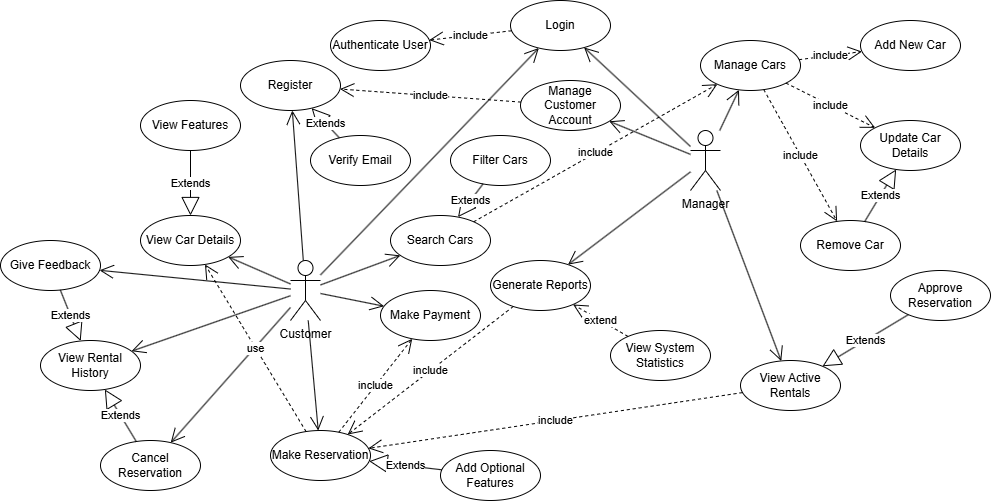

The diagram above was exported from draw.io. Its source (the exported page's mxGraphModel, read from the mxfile embedded in the PNG):
<mxGraphModel dx="3020" dy="748" grid="1" gridSize="10" guides="1" tooltips="1" connect="1" arrows="1" fold="1" page="1" pageScale="1" pageWidth="827" pageHeight="1169" math="0" shadow="0">
  <root>
    <mxCell id="0" />
    <mxCell id="1" parent="0" />
    <mxCell id="wALzAcFkC9BRYsBs3ky2-113" value="Manager" style="shape=umlActor;verticalLabelPosition=bottom;verticalAlign=top;html=1;" parent="1" vertex="1">
      <mxGeometry x="-320" y="730" width="30" height="60" as="geometry" />
    </mxCell>
    <mxCell id="wALzAcFkC9BRYsBs3ky2-114" value="Customer" style="shape=umlActor;verticalLabelPosition=bottom;verticalAlign=top;html=1;" parent="1" vertex="1">
      <mxGeometry x="-720" y="860" width="30" height="60" as="geometry" />
    </mxCell>
    <mxCell id="wALzAcFkC9BRYsBs3ky2-116" value="Register" style="ellipse;whiteSpace=wrap;html=1;" parent="1" vertex="1">
      <mxGeometry x="-770" y="660" width="100" height="50" as="geometry" />
    </mxCell>
    <mxCell id="wALzAcFkC9BRYsBs3ky2-118" value="Login" style="ellipse;whiteSpace=wrap;html=1;" parent="1" vertex="1">
      <mxGeometry x="-500" y="600" width="100" height="50" as="geometry" />
    </mxCell>
    <mxCell id="wALzAcFkC9BRYsBs3ky2-119" value="Search Cars" style="ellipse;whiteSpace=wrap;html=1;" parent="1" vertex="1">
      <mxGeometry x="-620" y="815" width="100" height="50" as="geometry" />
    </mxCell>
    <mxCell id="wALzAcFkC9BRYsBs3ky2-120" value="View Car Details" style="ellipse;whiteSpace=wrap;html=1;" parent="1" vertex="1">
      <mxGeometry x="-870" y="815" width="100" height="50" as="geometry" />
    </mxCell>
    <mxCell id="wALzAcFkC9BRYsBs3ky2-121" value="Make Reservation" style="ellipse;whiteSpace=wrap;html=1;" parent="1" vertex="1">
      <mxGeometry x="-740" y="1030" width="100" height="50" as="geometry" />
    </mxCell>
    <mxCell id="wALzAcFkC9BRYsBs3ky2-122" value="Make Payment" style="ellipse;whiteSpace=wrap;html=1;" parent="1" vertex="1">
      <mxGeometry x="-630" y="890" width="100" height="50" as="geometry" />
    </mxCell>
    <mxCell id="wALzAcFkC9BRYsBs3ky2-123" value="Cancel Reservation" style="ellipse;whiteSpace=wrap;html=1;" parent="1" vertex="1">
      <mxGeometry x="-910" y="1040" width="100" height="50" as="geometry" />
    </mxCell>
    <mxCell id="wALzAcFkC9BRYsBs3ky2-124" value="View Rental History" style="ellipse;whiteSpace=wrap;html=1;" parent="1" vertex="1">
      <mxGeometry x="-970" y="940" width="100" height="50" as="geometry" />
    </mxCell>
    <mxCell id="wALzAcFkC9BRYsBs3ky2-127" value="Add New Car" style="ellipse;whiteSpace=wrap;html=1;" parent="1" vertex="1">
      <mxGeometry x="-150" y="620" width="100" height="50" as="geometry" />
    </mxCell>
    <mxCell id="wALzAcFkC9BRYsBs3ky2-129" value="Verify Email" style="ellipse;whiteSpace=wrap;html=1;" parent="1" vertex="1">
      <mxGeometry x="-700" y="735" width="100" height="50" as="geometry" />
    </mxCell>
    <mxCell id="wALzAcFkC9BRYsBs3ky2-130" value="Authenticate User" style="ellipse;whiteSpace=wrap;html=1;" parent="1" vertex="1">
      <mxGeometry x="-680" y="620" width="100" height="50" as="geometry" />
    </mxCell>
    <mxCell id="wALzAcFkC9BRYsBs3ky2-131" value="Filter Cars" style="ellipse;whiteSpace=wrap;html=1;" parent="1" vertex="1">
      <mxGeometry x="-560" y="735" width="100" height="50" as="geometry" />
    </mxCell>
    <mxCell id="wALzAcFkC9BRYsBs3ky2-132" value="View Features" style="ellipse;whiteSpace=wrap;html=1;" parent="1" vertex="1">
      <mxGeometry x="-870" y="700" width="100" height="50" as="geometry" />
    </mxCell>
    <mxCell id="wALzAcFkC9BRYsBs3ky2-133" value="Give Feedback" style="ellipse;whiteSpace=wrap;html=1;" parent="1" vertex="1">
      <mxGeometry x="-1010" y="840" width="100" height="50" as="geometry" />
    </mxCell>
    <mxCell id="wALzAcFkC9BRYsBs3ky2-134" value="Update Car Details" style="ellipse;whiteSpace=wrap;html=1;" parent="1" vertex="1">
      <mxGeometry x="-150" y="720" width="100" height="50" as="geometry" />
    </mxCell>
    <mxCell id="wALzAcFkC9BRYsBs3ky2-135" value="Remove Car" style="ellipse;whiteSpace=wrap;html=1;" parent="1" vertex="1">
      <mxGeometry x="-210" y="820" width="100" height="50" as="geometry" />
    </mxCell>
    <mxCell id="wALzAcFkC9BRYsBs3ky2-136" value="View Active Rentals" style="ellipse;whiteSpace=wrap;html=1;" parent="1" vertex="1">
      <mxGeometry x="-270" y="960" width="100" height="50" as="geometry" />
    </mxCell>
    <mxCell id="wALzAcFkC9BRYsBs3ky2-137" value="Generate Reports" style="ellipse;whiteSpace=wrap;html=1;" parent="1" vertex="1">
      <mxGeometry x="-520" y="860" width="100" height="50" as="geometry" />
    </mxCell>
    <mxCell id="wALzAcFkC9BRYsBs3ky2-138" value="Manage Customer Account" style="ellipse;whiteSpace=wrap;html=1;" parent="1" vertex="1">
      <mxGeometry x="-490" y="680" width="100" height="50" as="geometry" />
    </mxCell>
    <mxCell id="wALzAcFkC9BRYsBs3ky2-140" value="View System Statistics" style="ellipse;whiteSpace=wrap;html=1;" parent="1" vertex="1">
      <mxGeometry x="-400" y="930" width="100" height="50" as="geometry" />
    </mxCell>
    <mxCell id="wALzAcFkC9BRYsBs3ky2-142" value="include" style="endArrow=open;endSize=12;dashed=1;html=1;rounded=0;" parent="1" source="wALzAcFkC9BRYsBs3ky2-118" target="wALzAcFkC9BRYsBs3ky2-130" edge="1">
      <mxGeometry width="160" relative="1" as="geometry">
        <mxPoint x="-50" y="830" as="sourcePoint" />
        <mxPoint x="110" y="830" as="targetPoint" />
      </mxGeometry>
    </mxCell>
    <mxCell id="wALzAcFkC9BRYsBs3ky2-145" value="Add Optional Features" style="ellipse;whiteSpace=wrap;html=1;" parent="1" vertex="1">
      <mxGeometry x="-570" y="1050" width="100" height="50" as="geometry" />
    </mxCell>
    <mxCell id="wALzAcFkC9BRYsBs3ky2-155" value="Approve Reservation" style="ellipse;whiteSpace=wrap;html=1;" parent="1" vertex="1">
      <mxGeometry x="-120" y="870" width="100" height="50" as="geometry" />
    </mxCell>
    <mxCell id="wALzAcFkC9BRYsBs3ky2-160" value="" style="endArrow=open;endFill=1;endSize=12;html=1;rounded=0;" parent="1" source="wALzAcFkC9BRYsBs3ky2-114" target="wALzAcFkC9BRYsBs3ky2-116" edge="1">
      <mxGeometry width="160" relative="1" as="geometry">
        <mxPoint x="-650" y="841" as="sourcePoint" />
        <mxPoint x="-552" y="939" as="targetPoint" />
      </mxGeometry>
    </mxCell>
    <mxCell id="wALzAcFkC9BRYsBs3ky2-161" value="" style="endArrow=open;endFill=1;endSize=12;html=1;rounded=0;" parent="1" source="wALzAcFkC9BRYsBs3ky2-114" target="wALzAcFkC9BRYsBs3ky2-118" edge="1">
      <mxGeometry width="160" relative="1" as="geometry">
        <mxPoint x="-680" y="840" as="sourcePoint" />
        <mxPoint x="-582" y="938" as="targetPoint" />
      </mxGeometry>
    </mxCell>
    <mxCell id="wALzAcFkC9BRYsBs3ky2-162" value="" style="endArrow=open;endFill=1;endSize=12;html=1;rounded=0;" parent="1" source="wALzAcFkC9BRYsBs3ky2-114" target="wALzAcFkC9BRYsBs3ky2-119" edge="1">
      <mxGeometry width="160" relative="1" as="geometry">
        <mxPoint x="-600" y="870" as="sourcePoint" />
        <mxPoint x="-502" y="968" as="targetPoint" />
      </mxGeometry>
    </mxCell>
    <mxCell id="wALzAcFkC9BRYsBs3ky2-163" value="" style="endArrow=open;endFill=1;endSize=12;html=1;rounded=0;" parent="1" source="wALzAcFkC9BRYsBs3ky2-114" target="wALzAcFkC9BRYsBs3ky2-120" edge="1">
      <mxGeometry width="160" relative="1" as="geometry">
        <mxPoint x="-670" y="870" as="sourcePoint" />
        <mxPoint x="-572" y="968" as="targetPoint" />
      </mxGeometry>
    </mxCell>
    <mxCell id="wALzAcFkC9BRYsBs3ky2-164" value="" style="endArrow=open;endFill=1;endSize=12;html=1;rounded=0;" parent="1" source="wALzAcFkC9BRYsBs3ky2-114" target="wALzAcFkC9BRYsBs3ky2-121" edge="1">
      <mxGeometry width="160" relative="1" as="geometry">
        <mxPoint x="-670" y="930" as="sourcePoint" />
        <mxPoint x="-600" y="950" as="targetPoint" />
      </mxGeometry>
    </mxCell>
    <mxCell id="wALzAcFkC9BRYsBs3ky2-165" value="" style="endArrow=open;endFill=1;endSize=12;html=1;rounded=0;" parent="1" source="wALzAcFkC9BRYsBs3ky2-114" target="wALzAcFkC9BRYsBs3ky2-123" edge="1">
      <mxGeometry width="160" relative="1" as="geometry">
        <mxPoint x="-630" y="890" as="sourcePoint" />
        <mxPoint x="-532" y="988" as="targetPoint" />
      </mxGeometry>
    </mxCell>
    <mxCell id="wALzAcFkC9BRYsBs3ky2-168" value="" style="endArrow=open;endFill=1;endSize=12;html=1;rounded=0;" parent="1" source="wALzAcFkC9BRYsBs3ky2-114" target="wALzAcFkC9BRYsBs3ky2-124" edge="1">
      <mxGeometry width="160" relative="1" as="geometry">
        <mxPoint x="-570" y="870" as="sourcePoint" />
        <mxPoint x="-494" y="889" as="targetPoint" />
      </mxGeometry>
    </mxCell>
    <mxCell id="wALzAcFkC9BRYsBs3ky2-169" value="" style="endArrow=open;endFill=1;endSize=12;html=1;rounded=0;" parent="1" source="wALzAcFkC9BRYsBs3ky2-113" target="wALzAcFkC9BRYsBs3ky2-118" edge="1">
      <mxGeometry width="160" relative="1" as="geometry">
        <mxPoint x="-210" y="700" as="sourcePoint" />
        <mxPoint x="-74" y="749" as="targetPoint" />
      </mxGeometry>
    </mxCell>
    <mxCell id="wALzAcFkC9BRYsBs3ky2-172" value="" style="endArrow=open;endFill=1;endSize=12;html=1;rounded=0;" parent="1" source="wALzAcFkC9BRYsBs3ky2-114" target="wALzAcFkC9BRYsBs3ky2-122" edge="1">
      <mxGeometry width="160" relative="1" as="geometry">
        <mxPoint x="-680" y="930" as="sourcePoint" />
        <mxPoint x="-604" y="949" as="targetPoint" />
      </mxGeometry>
    </mxCell>
    <mxCell id="wALzAcFkC9BRYsBs3ky2-173" value="" style="endArrow=open;endFill=1;endSize=12;html=1;rounded=0;" parent="1" source="wALzAcFkC9BRYsBs3ky2-114" target="wALzAcFkC9BRYsBs3ky2-133" edge="1">
      <mxGeometry width="160" relative="1" as="geometry">
        <mxPoint x="-630" y="870" as="sourcePoint" />
        <mxPoint x="-554" y="889" as="targetPoint" />
      </mxGeometry>
    </mxCell>
    <mxCell id="wALzAcFkC9BRYsBs3ky2-175" value="" style="endArrow=open;endFill=1;endSize=12;html=1;rounded=0;" parent="1" source="wALzAcFkC9BRYsBs3ky2-113" target="wALzAcFkC9BRYsBs3ky2-136" edge="1">
      <mxGeometry width="160" relative="1" as="geometry">
        <mxPoint x="-80" y="860" as="sourcePoint" />
        <mxPoint x="-4" y="879" as="targetPoint" />
      </mxGeometry>
    </mxCell>
    <mxCell id="wALzAcFkC9BRYsBs3ky2-176" value="" style="endArrow=open;endFill=1;endSize=12;html=1;rounded=0;" parent="1" source="wALzAcFkC9BRYsBs3ky2-113" target="wALzAcFkC9BRYsBs3ky2-137" edge="1">
      <mxGeometry width="160" relative="1" as="geometry">
        <mxPoint x="-170" y="770" as="sourcePoint" />
        <mxPoint x="-94" y="789" as="targetPoint" />
      </mxGeometry>
    </mxCell>
    <mxCell id="wALzAcFkC9BRYsBs3ky2-177" value="" style="endArrow=open;endFill=1;endSize=12;html=1;rounded=0;" parent="1" source="wALzAcFkC9BRYsBs3ky2-113" target="wALzAcFkC9BRYsBs3ky2-138" edge="1">
      <mxGeometry width="160" relative="1" as="geometry">
        <mxPoint x="-130" y="740" as="sourcePoint" />
        <mxPoint x="-54" y="759" as="targetPoint" />
      </mxGeometry>
    </mxCell>
    <mxCell id="wALzAcFkC9BRYsBs3ky2-179" value="include" style="endArrow=open;endSize=12;dashed=1;html=1;rounded=0;" parent="1" source="wALzAcFkC9BRYsBs3ky2-121" target="wALzAcFkC9BRYsBs3ky2-122" edge="1">
      <mxGeometry width="160" relative="1" as="geometry">
        <mxPoint x="-320" y="860" as="sourcePoint" />
        <mxPoint x="-278" y="890" as="targetPoint" />
      </mxGeometry>
    </mxCell>
    <mxCell id="wALzAcFkC9BRYsBs3ky2-181" value="use" style="endArrow=open;endSize=12;dashed=1;html=1;rounded=0;" parent="1" source="wALzAcFkC9BRYsBs3ky2-121" target="wALzAcFkC9BRYsBs3ky2-120" edge="1">
      <mxGeometry width="160" relative="1" as="geometry">
        <mxPoint x="-780" y="1020" as="sourcePoint" />
        <mxPoint x="-800" y="970" as="targetPoint" />
      </mxGeometry>
    </mxCell>
    <mxCell id="wALzAcFkC9BRYsBs3ky2-185" value="" style="endArrow=open;endFill=1;endSize=12;html=1;rounded=0;" parent="1" source="wALzAcFkC9BRYsBs3ky2-113" target="wALzAcFkC9BRYsBs3ky2-186" edge="1">
      <mxGeometry width="160" relative="1" as="geometry">
        <mxPoint x="-326.5" y="673" as="sourcePoint" />
        <mxPoint x="-305" y="670" as="targetPoint" />
      </mxGeometry>
    </mxCell>
    <mxCell id="wALzAcFkC9BRYsBs3ky2-186" value="Manage Cars" style="ellipse;whiteSpace=wrap;html=1;" parent="1" vertex="1">
      <mxGeometry x="-310" y="640" width="100" height="50" as="geometry" />
    </mxCell>
    <mxCell id="wALzAcFkC9BRYsBs3ky2-189" value="include" style="endArrow=open;endSize=12;dashed=1;html=1;rounded=0;" parent="1" source="wALzAcFkC9BRYsBs3ky2-186" target="wALzAcFkC9BRYsBs3ky2-127" edge="1">
      <mxGeometry x="0.0077" width="160" relative="1" as="geometry">
        <mxPoint x="-250" y="694" as="sourcePoint" />
        <mxPoint x="-202" y="660" as="targetPoint" />
        <mxPoint as="offset" />
      </mxGeometry>
    </mxCell>
    <mxCell id="wALzAcFkC9BRYsBs3ky2-190" value="include" style="endArrow=open;endSize=12;dashed=1;html=1;rounded=0;" parent="1" source="wALzAcFkC9BRYsBs3ky2-186" target="wALzAcFkC9BRYsBs3ky2-134" edge="1">
      <mxGeometry x="0.0077" width="160" relative="1" as="geometry">
        <mxPoint x="-230" y="704" as="sourcePoint" />
        <mxPoint x="-182" y="670" as="targetPoint" />
        <mxPoint as="offset" />
      </mxGeometry>
    </mxCell>
    <mxCell id="wALzAcFkC9BRYsBs3ky2-191" value="include" style="endArrow=open;endSize=12;dashed=1;html=1;rounded=0;" parent="1" source="wALzAcFkC9BRYsBs3ky2-186" target="wALzAcFkC9BRYsBs3ky2-135" edge="1">
      <mxGeometry x="0.0077" width="160" relative="1" as="geometry">
        <mxPoint x="-180" y="800" as="sourcePoint" />
        <mxPoint x="-46" y="858" as="targetPoint" />
        <mxPoint as="offset" />
      </mxGeometry>
    </mxCell>
    <mxCell id="0VKg7O81EyHu2ZUgAONs-3" value="extend" style="endArrow=open;endSize=12;dashed=1;html=1;rounded=0;" parent="1" source="wALzAcFkC9BRYsBs3ky2-140" target="wALzAcFkC9BRYsBs3ky2-137" edge="1">
      <mxGeometry x="0.0013" width="160" relative="1" as="geometry">
        <mxPoint x="-460" y="970" as="sourcePoint" />
        <mxPoint x="-419" y="964" as="targetPoint" />
        <mxPoint as="offset" />
      </mxGeometry>
    </mxCell>
    <mxCell id="0VKg7O81EyHu2ZUgAONs-5" value="include" style="endArrow=open;endSize=12;dashed=1;html=1;rounded=0;" parent="1" source="wALzAcFkC9BRYsBs3ky2-119" target="wALzAcFkC9BRYsBs3ky2-186" edge="1">
      <mxGeometry width="160" relative="1" as="geometry">
        <mxPoint x="-450" y="820" as="sourcePoint" />
        <mxPoint x="-450" y="760" as="targetPoint" />
      </mxGeometry>
    </mxCell>
    <mxCell id="0VKg7O81EyHu2ZUgAONs-6" value="include" style="endArrow=open;endSize=12;dashed=1;html=1;rounded=0;" parent="1" source="wALzAcFkC9BRYsBs3ky2-136" target="wALzAcFkC9BRYsBs3ky2-121" edge="1">
      <mxGeometry x="0.0002" width="160" relative="1" as="geometry">
        <mxPoint x="-400" y="1137" as="sourcePoint" />
        <mxPoint x="-250" y="1010" as="targetPoint" />
        <mxPoint as="offset" />
      </mxGeometry>
    </mxCell>
    <mxCell id="0VKg7O81EyHu2ZUgAONs-7" value="include" style="endArrow=open;endSize=12;dashed=1;html=1;rounded=0;" parent="1" source="wALzAcFkC9BRYsBs3ky2-137" target="wALzAcFkC9BRYsBs3ky2-121" edge="1">
      <mxGeometry x="0.0002" width="160" relative="1" as="geometry">
        <mxPoint x="-236" y="960" as="sourcePoint" />
        <mxPoint x="-610" y="1016" as="targetPoint" />
        <mxPoint as="offset" />
      </mxGeometry>
    </mxCell>
    <mxCell id="0VKg7O81EyHu2ZUgAONs-8" value="include" style="endArrow=open;endSize=12;dashed=1;html=1;rounded=0;" parent="1" source="wALzAcFkC9BRYsBs3ky2-138" target="wALzAcFkC9BRYsBs3ky2-116" edge="1">
      <mxGeometry width="160" relative="1" as="geometry">
        <mxPoint x="-584" y="712" as="sourcePoint" />
        <mxPoint x="-620" y="690" as="targetPoint" />
      </mxGeometry>
    </mxCell>
    <mxCell id="YABhN0NZxLje6ZdorUJ9-1" value="Extends" style="endArrow=block;endSize=16;endFill=0;html=1;rounded=0;" edge="1" parent="1" source="wALzAcFkC9BRYsBs3ky2-132" target="wALzAcFkC9BRYsBs3ky2-120">
      <mxGeometry width="160" relative="1" as="geometry">
        <mxPoint x="-990" y="740" as="sourcePoint" />
        <mxPoint x="-910" y="800" as="targetPoint" />
      </mxGeometry>
    </mxCell>
    <mxCell id="YABhN0NZxLje6ZdorUJ9-2" value="Extends" style="endArrow=block;endSize=16;endFill=0;html=1;rounded=0;" edge="1" parent="1" source="wALzAcFkC9BRYsBs3ky2-133" target="wALzAcFkC9BRYsBs3ky2-124">
      <mxGeometry width="160" relative="1" as="geometry">
        <mxPoint x="-920.29" y="910" as="sourcePoint" />
        <mxPoint x="-920.29" y="975" as="targetPoint" />
      </mxGeometry>
    </mxCell>
    <mxCell id="YABhN0NZxLje6ZdorUJ9-3" value="Extends" style="endArrow=block;endSize=16;endFill=0;html=1;rounded=0;" edge="1" parent="1" source="wALzAcFkC9BRYsBs3ky2-123" target="wALzAcFkC9BRYsBs3ky2-124">
      <mxGeometry width="160" relative="1" as="geometry">
        <mxPoint x="-940" y="1040" as="sourcePoint" />
        <mxPoint x="-940" y="1105" as="targetPoint" />
      </mxGeometry>
    </mxCell>
    <mxCell id="YABhN0NZxLje6ZdorUJ9-4" value="Extends" style="endArrow=block;endSize=16;endFill=0;html=1;rounded=0;" edge="1" parent="1" source="wALzAcFkC9BRYsBs3ky2-145" target="wALzAcFkC9BRYsBs3ky2-121">
      <mxGeometry width="160" relative="1" as="geometry">
        <mxPoint x="-610" y="1080" as="sourcePoint" />
        <mxPoint x="-610" y="1145" as="targetPoint" />
      </mxGeometry>
    </mxCell>
    <mxCell id="YABhN0NZxLje6ZdorUJ9-5" value="Extends" style="endArrow=block;endSize=16;endFill=0;html=1;rounded=0;" edge="1" parent="1" source="wALzAcFkC9BRYsBs3ky2-129" target="wALzAcFkC9BRYsBs3ky2-116">
      <mxGeometry width="160" relative="1" as="geometry">
        <mxPoint x="-620" y="720" as="sourcePoint" />
        <mxPoint x="-660" y="775" as="targetPoint" />
      </mxGeometry>
    </mxCell>
    <mxCell id="YABhN0NZxLje6ZdorUJ9-6" value="Extends" style="endArrow=block;endSize=16;endFill=0;html=1;rounded=0;" edge="1" parent="1" source="wALzAcFkC9BRYsBs3ky2-131" target="wALzAcFkC9BRYsBs3ky2-119">
      <mxGeometry width="160" relative="1" as="geometry">
        <mxPoint x="-550" y="790" as="sourcePoint" />
        <mxPoint x="-550" y="855" as="targetPoint" />
      </mxGeometry>
    </mxCell>
    <mxCell id="YABhN0NZxLje6ZdorUJ9-7" value="Extends" style="endArrow=block;endSize=16;endFill=0;html=1;rounded=0;" edge="1" parent="1" source="wALzAcFkC9BRYsBs3ky2-155" target="wALzAcFkC9BRYsBs3ky2-136">
      <mxGeometry width="160" relative="1" as="geometry">
        <mxPoint x="-130" y="930" as="sourcePoint" />
        <mxPoint x="-130" y="995" as="targetPoint" />
      </mxGeometry>
    </mxCell>
    <mxCell id="YABhN0NZxLje6ZdorUJ9-8" value="Extends" style="endArrow=block;endSize=16;endFill=0;html=1;rounded=0;" edge="1" parent="1" source="wALzAcFkC9BRYsBs3ky2-135" target="wALzAcFkC9BRYsBs3ky2-134">
      <mxGeometry width="160" relative="1" as="geometry">
        <mxPoint x="-110" y="790" as="sourcePoint" />
        <mxPoint x="-110" y="855" as="targetPoint" />
      </mxGeometry>
    </mxCell>
  </root>
</mxGraphModel>